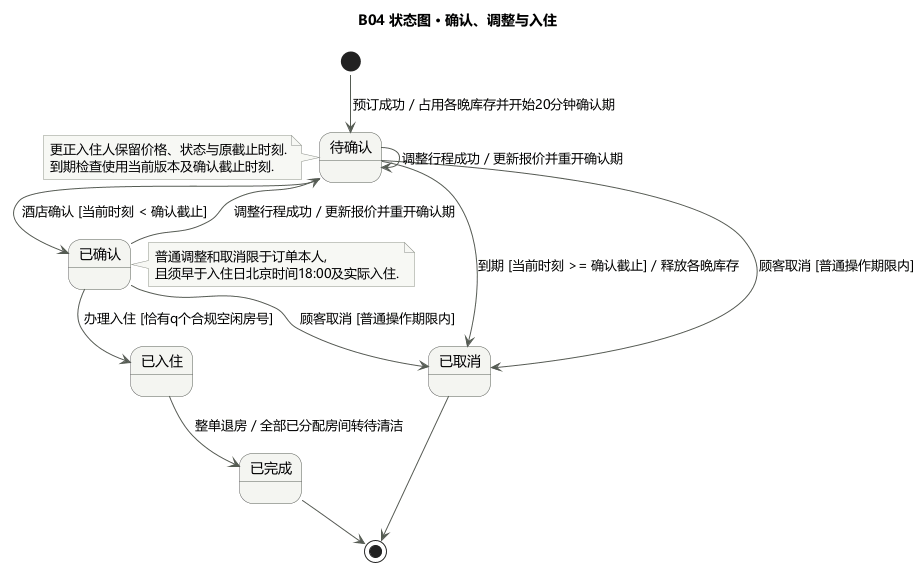

The diagram above was rendered by PlantUML. Its source (embedded in the PNG):
@startuml
skinparam defaultFontName Microsoft YaHei
skinparam noteBackgroundColor #F7F8F4
skinparam noteBorderColor #8E9589
skinparam shadowing false
skinparam backgroundColor white
skinparam stateBackgroundColor #F4F5F1
skinparam stateBorderColor #555C53
skinparam ArrowColor #555C53
title B04 状态图 · 确认、调整与入住

state "待确认" as Pending
state "已确认" as Confirmed
state "已入住" as Occupied
state "已完成" as Completed
state "已取消" as Cancelled

[*] --> Pending : 预订成功 / 占用各晚库存并开始20分钟确认期
Pending --> Confirmed : 酒店确认 [当前时刻 < 确认截止]
Pending --> Cancelled : 到期 [当前时刻 >= 确认截止] / 释放各晚库存
Pending --> Cancelled : 顾客取消 [普通操作期限内]
Confirmed --> Cancelled : 顾客取消 [普通操作期限内]
Pending --> Pending : 调整行程成功 / 更新报价并重开确认期
Confirmed --> Pending : 调整行程成功 / 更新报价并重开确认期
Confirmed --> Occupied : 办理入住 [恰有q个合规空闲房号]
Occupied --> Completed : 整单退房 / 全部已分配房间转待清洁
Cancelled --> [*]
Completed --> [*]

note left of Pending
更正入住人保留价格、状态与原截止时刻.
到期检查使用当前版本及确认截止时刻.
end note
note right of Confirmed
普通调整和取消限于订单本人,
且须早于入住日北京时间18:00及实际入住.
end note
@enduml